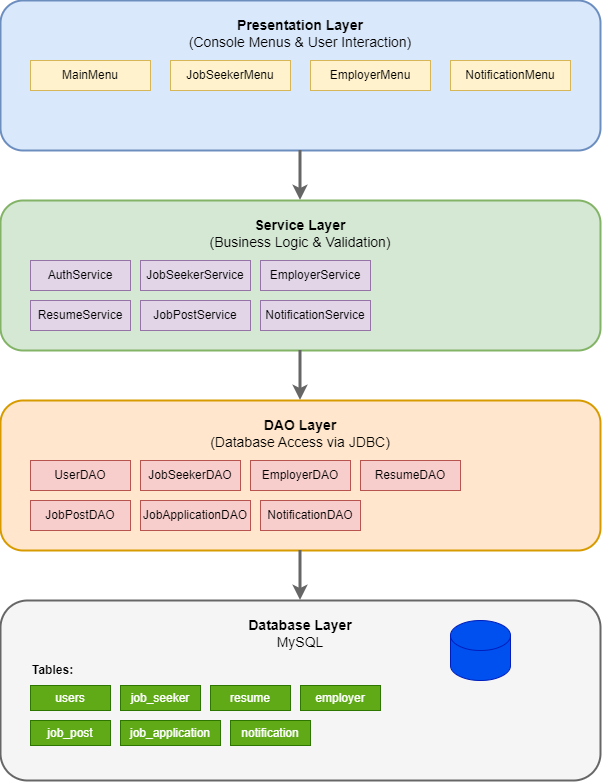

The diagram above was exported from draw.io. Its source (the exported page's mxGraphModel, read from the mxfile embedded in the PNG):
<mxGraphModel dx="1737" dy="878" grid="1" gridSize="10" guides="1" tooltips="1" connect="1" arrows="1" fold="1" page="1" pageScale="1" pageWidth="850" pageHeight="1100" math="0" shadow="0">
  <root>
    <mxCell id="0" />
    <mxCell id="1" parent="0" />
    <mxCell id="7xKftPB4WYBOTrshn689-50" parent="1" style="rounded=1;whiteSpace=wrap;html=1;fillColor=#dae8fc;strokeColor=#6c8ebf;strokeWidth=2;" value="" vertex="1">
      <mxGeometry height="150" width="600" x="300" y="850" as="geometry" />
    </mxCell>
    <mxCell id="7xKftPB4WYBOTrshn689-51" parent="1" style="text;html=1;strokeColor=none;fillColor=none;align=center;verticalAlign=top;whiteSpace=wrap;rounded=0;fontSize=14;" value="&lt;b&gt;Presentation Layer&lt;/b&gt;&lt;br&gt;(Console Menus &amp; User Interaction)" vertex="1">
      <mxGeometry height="40" width="300" x="450" y="860" as="geometry" />
    </mxCell>
    <mxCell id="7xKftPB4WYBOTrshn689-52" parent="1" style="rounded=0;whiteSpace=wrap;html=1;fillColor=#fff2cc;strokeColor=#d6b656;" value="MainMenu" vertex="1">
      <mxGeometry height="30" width="120" x="330" y="910" as="geometry" />
    </mxCell>
    <mxCell id="7xKftPB4WYBOTrshn689-53" parent="1" style="rounded=0;whiteSpace=wrap;html=1;fillColor=#fff2cc;strokeColor=#d6b656;" value="JobSeekerMenu" vertex="1">
      <mxGeometry height="30" width="120" x="470" y="910" as="geometry" />
    </mxCell>
    <mxCell id="7xKftPB4WYBOTrshn689-54" parent="1" style="rounded=0;whiteSpace=wrap;html=1;fillColor=#fff2cc;strokeColor=#d6b656;" value="EmployerMenu" vertex="1">
      <mxGeometry height="30" width="120" x="610" y="910" as="geometry" />
    </mxCell>
    <mxCell id="7xKftPB4WYBOTrshn689-55" parent="1" style="rounded=0;whiteSpace=wrap;html=1;fillColor=#fff2cc;strokeColor=#d6b656;" value="NotificationMenu" vertex="1">
      <mxGeometry height="30" width="120" x="750" y="910" as="geometry" />
    </mxCell>
    <mxCell id="7xKftPB4WYBOTrshn689-56" edge="1" parent="1" style="endArrow=classic;html=1;strokeWidth=3;fillColor=#f5f5f5;strokeColor=#666666;rounded=0;" value="">
      <mxGeometry height="50" relative="1" width="50" as="geometry">
        <mxPoint x="600" y="1000" as="sourcePoint" />
        <mxPoint x="600" y="1050" as="targetPoint" />
      </mxGeometry>
    </mxCell>
    <mxCell id="7xKftPB4WYBOTrshn689-57" parent="1" style="rounded=1;whiteSpace=wrap;html=1;fillColor=#d5e8d4;strokeColor=#82b366;strokeWidth=2;" value="" vertex="1">
      <mxGeometry height="150" width="600" x="300" y="1050" as="geometry" />
    </mxCell>
    <mxCell id="7xKftPB4WYBOTrshn689-58" parent="1" style="text;html=1;strokeColor=none;fillColor=none;align=center;verticalAlign=top;whiteSpace=wrap;rounded=0;fontSize=14;" value="&lt;b&gt;Service Layer&lt;/b&gt;&lt;br&gt;(Business Logic &amp; Validation)" vertex="1">
      <mxGeometry height="40" width="300" x="450" y="1060" as="geometry" />
    </mxCell>
    <mxCell id="7xKftPB4WYBOTrshn689-59" parent="1" style="rounded=0;whiteSpace=wrap;html=1;fillColor=#e1d5e7;strokeColor=#9673a6;" value="AuthService" vertex="1">
      <mxGeometry height="30" width="100" x="330" y="1110" as="geometry" />
    </mxCell>
    <mxCell id="7xKftPB4WYBOTrshn689-60" parent="1" style="rounded=0;whiteSpace=wrap;html=1;fillColor=#e1d5e7;strokeColor=#9673a6;" value="JobSeekerService" vertex="1">
      <mxGeometry height="30" width="110" x="440" y="1110" as="geometry" />
    </mxCell>
    <mxCell id="7xKftPB4WYBOTrshn689-61" parent="1" style="rounded=0;whiteSpace=wrap;html=1;fillColor=#e1d5e7;strokeColor=#9673a6;" value="EmployerService" vertex="1">
      <mxGeometry height="30" width="110" x="560" y="1110" as="geometry" />
    </mxCell>
    <mxCell id="7xKftPB4WYBOTrshn689-62" parent="1" style="rounded=0;whiteSpace=wrap;html=1;fillColor=#e1d5e7;strokeColor=#9673a6;" value="ResumeService" vertex="1">
      <mxGeometry height="30" width="100" x="330" y="1150" as="geometry" />
    </mxCell>
    <mxCell id="7xKftPB4WYBOTrshn689-63" parent="1" style="rounded=0;whiteSpace=wrap;html=1;fillColor=#e1d5e7;strokeColor=#9673a6;" value="JobPostService" vertex="1">
      <mxGeometry height="30" width="110" x="440" y="1150" as="geometry" />
    </mxCell>
    <mxCell id="7xKftPB4WYBOTrshn689-64" parent="1" style="rounded=0;whiteSpace=wrap;html=1;fillColor=#e1d5e7;strokeColor=#9673a6;" value="NotificationService" vertex="1">
      <mxGeometry height="30" width="110" x="560" y="1150" as="geometry" />
    </mxCell>
    <mxCell id="7xKftPB4WYBOTrshn689-65" edge="1" parent="1" style="endArrow=classic;html=1;strokeWidth=3;fillColor=#f5f5f5;strokeColor=#666666;rounded=0;" value="">
      <mxGeometry height="50" relative="1" width="50" as="geometry">
        <mxPoint x="600" y="1200" as="sourcePoint" />
        <mxPoint x="600" y="1250" as="targetPoint" />
      </mxGeometry>
    </mxCell>
    <mxCell id="7xKftPB4WYBOTrshn689-66" parent="1" style="rounded=1;whiteSpace=wrap;html=1;fillColor=#ffe6cc;strokeColor=#d79b00;strokeWidth=2;" value="" vertex="1">
      <mxGeometry height="150" width="600" x="300" y="1250" as="geometry" />
    </mxCell>
    <mxCell id="7xKftPB4WYBOTrshn689-67" parent="1" style="text;html=1;strokeColor=none;fillColor=none;align=center;verticalAlign=top;whiteSpace=wrap;rounded=0;fontSize=14;" value="&lt;b&gt;DAO Layer&lt;/b&gt;&lt;br&gt;(Database Access via JDBC)" vertex="1">
      <mxGeometry height="40" width="300" x="450" y="1260" as="geometry" />
    </mxCell>
    <mxCell id="7xKftPB4WYBOTrshn689-68" parent="1" style="rounded=0;whiteSpace=wrap;html=1;fillColor=#f8cecc;strokeColor=#b85450;" value="UserDAO" vertex="1">
      <mxGeometry height="30" width="100" x="330" y="1310" as="geometry" />
    </mxCell>
    <mxCell id="7xKftPB4WYBOTrshn689-69" parent="1" style="rounded=0;whiteSpace=wrap;html=1;fillColor=#f8cecc;strokeColor=#b85450;" value="JobSeekerDAO" vertex="1">
      <mxGeometry height="30" width="100" x="440" y="1310" as="geometry" />
    </mxCell>
    <mxCell id="7xKftPB4WYBOTrshn689-70" parent="1" style="rounded=0;whiteSpace=wrap;html=1;fillColor=#f8cecc;strokeColor=#b85450;" value="EmployerDAO" vertex="1">
      <mxGeometry height="30" width="100" x="550" y="1310" as="geometry" />
    </mxCell>
    <mxCell id="7xKftPB4WYBOTrshn689-71" parent="1" style="rounded=0;whiteSpace=wrap;html=1;fillColor=#f8cecc;strokeColor=#b85450;" value="ResumeDAO" vertex="1">
      <mxGeometry height="30" width="100" x="660" y="1310" as="geometry" />
    </mxCell>
    <mxCell id="7xKftPB4WYBOTrshn689-72" parent="1" style="rounded=0;whiteSpace=wrap;html=1;fillColor=#f8cecc;strokeColor=#b85450;" value="JobPostDAO" vertex="1">
      <mxGeometry height="30" width="100" x="330" y="1350" as="geometry" />
    </mxCell>
    <mxCell id="7xKftPB4WYBOTrshn689-73" parent="1" style="rounded=0;whiteSpace=wrap;html=1;fillColor=#f8cecc;strokeColor=#b85450;" value="JobApplicationDAO" vertex="1">
      <mxGeometry height="30" width="110" x="440" y="1350" as="geometry" />
    </mxCell>
    <mxCell id="7xKftPB4WYBOTrshn689-74" parent="1" style="rounded=0;whiteSpace=wrap;html=1;fillColor=#f8cecc;strokeColor=#b85450;" value="NotificationDAO" vertex="1">
      <mxGeometry height="30" width="100" x="560" y="1350" as="geometry" />
    </mxCell>
    <mxCell id="7xKftPB4WYBOTrshn689-75" edge="1" parent="1" style="endArrow=classic;html=1;strokeWidth=3;fillColor=#f5f5f5;strokeColor=#666666;rounded=0;" value="">
      <mxGeometry height="50" relative="1" width="50" as="geometry">
        <mxPoint x="600" y="1400" as="sourcePoint" />
        <mxPoint x="600" y="1450" as="targetPoint" />
      </mxGeometry>
    </mxCell>
    <mxCell id="7xKftPB4WYBOTrshn689-76" parent="1" style="rounded=1;whiteSpace=wrap;html=1;fillColor=#f5f5f5;strokeColor=#666666;strokeWidth=2;" value="" vertex="1">
      <mxGeometry height="180" width="600" x="300" y="1450" as="geometry" />
    </mxCell>
    <mxCell id="7xKftPB4WYBOTrshn689-77" parent="1" style="text;html=1;strokeColor=none;fillColor=none;align=center;verticalAlign=top;whiteSpace=wrap;rounded=0;fontSize=14;" value="&lt;b&gt;Database Layer&lt;/b&gt;&lt;br&gt;MySQL" vertex="1">
      <mxGeometry height="40" width="300" x="450" y="1460" as="geometry" />
    </mxCell>
    <mxCell id="7xKftPB4WYBOTrshn689-78" parent="1" style="shape=cylinder3;whiteSpace=wrap;html=1;boundedLbl=1;backgroundOutline=1;size=15;fillColor=#0050ef;fontColor=#ffffff;strokeColor=#001DBC;" value="" vertex="1">
      <mxGeometry height="60" width="60" x="750" y="1470" as="geometry" />
    </mxCell>
    <mxCell id="7xKftPB4WYBOTrshn689-79" parent="1" style="text;html=1;strokeColor=none;fillColor=none;align=left;verticalAlign=middle;whiteSpace=wrap;rounded=0;" value="&lt;b&gt;Tables:&lt;/b&gt;" vertex="1">
      <mxGeometry height="20" width="60" x="330" y="1510" as="geometry" />
    </mxCell>
    <mxCell id="7xKftPB4WYBOTrshn689-80" parent="1" style="rounded=0;whiteSpace=wrap;html=1;fillColor=#60a917;fontColor=#ffffff;strokeColor=#2D7600;" value="users" vertex="1">
      <mxGeometry height="25" width="80" x="330" y="1535" as="geometry" />
    </mxCell>
    <mxCell id="7xKftPB4WYBOTrshn689-81" parent="1" style="rounded=0;whiteSpace=wrap;html=1;fillColor=#60a917;fontColor=#ffffff;strokeColor=#2D7600;" value="job_seeker" vertex="1">
      <mxGeometry height="25" width="80" x="420" y="1535" as="geometry" />
    </mxCell>
    <mxCell id="7xKftPB4WYBOTrshn689-82" parent="1" style="rounded=0;whiteSpace=wrap;html=1;fillColor=#60a917;fontColor=#ffffff;strokeColor=#2D7600;" value="resume" vertex="1">
      <mxGeometry height="25" width="80" x="510" y="1535" as="geometry" />
    </mxCell>
    <mxCell id="7xKftPB4WYBOTrshn689-83" parent="1" style="rounded=0;whiteSpace=wrap;html=1;fillColor=#60a917;fontColor=#ffffff;strokeColor=#2D7600;" value="employer" vertex="1">
      <mxGeometry height="25" width="80" x="600" y="1535" as="geometry" />
    </mxCell>
    <mxCell id="7xKftPB4WYBOTrshn689-84" parent="1" style="rounded=0;whiteSpace=wrap;html=1;fillColor=#60a917;fontColor=#ffffff;strokeColor=#2D7600;" value="job_post" vertex="1">
      <mxGeometry height="25" width="80" x="330" y="1570" as="geometry" />
    </mxCell>
    <mxCell id="7xKftPB4WYBOTrshn689-85" parent="1" style="rounded=0;whiteSpace=wrap;html=1;fillColor=#60a917;fontColor=#ffffff;strokeColor=#2D7600;" value="job_application" vertex="1">
      <mxGeometry height="25" width="100" x="420" y="1570" as="geometry" />
    </mxCell>
    <mxCell id="7xKftPB4WYBOTrshn689-86" parent="1" style="rounded=0;whiteSpace=wrap;html=1;fillColor=#60a917;fontColor=#ffffff;strokeColor=#2D7600;" value="notification" vertex="1">
      <mxGeometry height="25" width="80" x="530" y="1570" as="geometry" />
    </mxCell>
  </root>
</mxGraphModel>